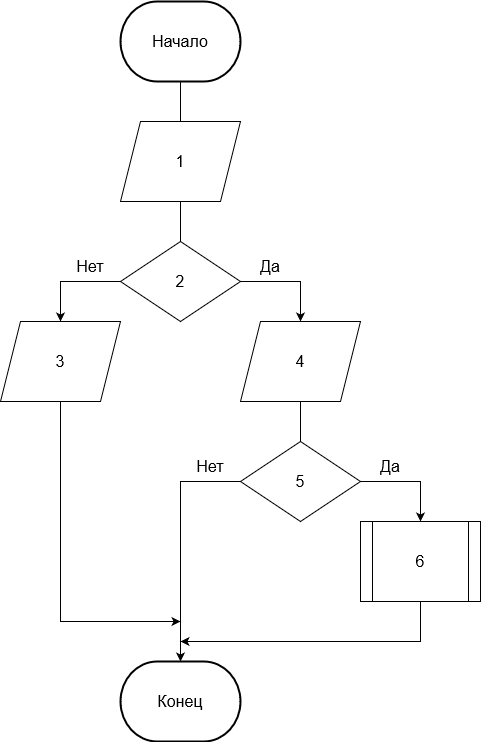

The diagram above was exported from draw.io. Its source (the exported page's mxGraphModel, read from the mxfile embedded in the PNG):
<mxGraphModel dx="1038" dy="1692" grid="1" gridSize="10" guides="1" tooltips="1" connect="1" arrows="1" fold="1" page="1" pageScale="1" pageWidth="827" pageHeight="1169" math="0" shadow="0">
  <root>
    <mxCell id="0" />
    <mxCell id="1" parent="0" />
    <mxCell id="xWibM8Qsefz-QHoGnPLA-108" style="edgeStyle=orthogonalEdgeStyle;rounded=0;orthogonalLoop=1;jettySize=auto;html=1;entryX=0.5;entryY=0;entryDx=0;entryDy=0;fontSize=16;endArrow=none;endFill=0;" edge="1" parent="1" source="xWibM8Qsefz-QHoGnPLA-1" target="xWibM8Qsefz-QHoGnPLA-107">
      <mxGeometry relative="1" as="geometry" />
    </mxCell>
    <mxCell id="xWibM8Qsefz-QHoGnPLA-1" value="&lt;font style=&quot;font-size: 16px;&quot;&gt;Начало&lt;/font&gt;" style="strokeWidth=2;html=1;shape=mxgraph.flowchart.terminator;whiteSpace=wrap;" vertex="1" parent="1">
      <mxGeometry x="320" y="-80" width="120" height="80" as="geometry" />
    </mxCell>
    <mxCell id="xWibM8Qsefz-QHoGnPLA-81" style="edgeStyle=orthogonalEdgeStyle;rounded=0;orthogonalLoop=1;jettySize=auto;html=1;entryX=0.5;entryY=0;entryDx=0;entryDy=0;fontSize=16;" edge="1" parent="1" source="xWibM8Qsefz-QHoGnPLA-83">
      <mxGeometry relative="1" as="geometry">
        <Array as="points">
          <mxPoint x="500" y="200" />
        </Array>
        <mxPoint x="500" y="240" as="targetPoint" />
      </mxGeometry>
    </mxCell>
    <mxCell id="xWibM8Qsefz-QHoGnPLA-82" style="edgeStyle=orthogonalEdgeStyle;rounded=0;orthogonalLoop=1;jettySize=auto;html=1;entryX=0.5;entryY=0;entryDx=0;entryDy=0;fontSize=16;" edge="1" parent="1" source="xWibM8Qsefz-QHoGnPLA-83">
      <mxGeometry relative="1" as="geometry">
        <Array as="points">
          <mxPoint x="260" y="200" />
        </Array>
        <mxPoint x="260" y="240" as="targetPoint" />
      </mxGeometry>
    </mxCell>
    <mxCell id="xWibM8Qsefz-QHoGnPLA-83" value="2" style="rhombus;whiteSpace=wrap;html=1;fontSize=16;" vertex="1" parent="1">
      <mxGeometry x="320" y="160" width="120" height="80" as="geometry" />
    </mxCell>
    <mxCell id="xWibM8Qsefz-QHoGnPLA-84" value="Да" style="text;html=1;strokeColor=none;fillColor=none;align=center;verticalAlign=middle;whiteSpace=wrap;rounded=0;fontSize=16;" vertex="1" parent="1">
      <mxGeometry x="440" y="170" width="60" height="30" as="geometry" />
    </mxCell>
    <mxCell id="xWibM8Qsefz-QHoGnPLA-85" value="Нет" style="text;html=1;strokeColor=none;fillColor=none;align=center;verticalAlign=middle;whiteSpace=wrap;rounded=0;fontSize=16;" vertex="1" parent="1">
      <mxGeometry x="260" y="170" width="60" height="30" as="geometry" />
    </mxCell>
    <mxCell id="xWibM8Qsefz-QHoGnPLA-106" style="edgeStyle=orthogonalEdgeStyle;rounded=0;orthogonalLoop=1;jettySize=auto;html=1;fontSize=16;endArrow=classic;endFill=1;" edge="1" parent="1" source="xWibM8Qsefz-QHoGnPLA-86">
      <mxGeometry relative="1" as="geometry">
        <mxPoint x="380" y="540" as="targetPoint" />
        <Array as="points">
          <mxPoint x="260" y="540" />
        </Array>
      </mxGeometry>
    </mxCell>
    <mxCell id="xWibM8Qsefz-QHoGnPLA-86" value="3" style="shape=parallelogram;perimeter=parallelogramPerimeter;whiteSpace=wrap;html=1;fixedSize=1;fontSize=16;" vertex="1" parent="1">
      <mxGeometry x="200" y="240" width="120" height="80" as="geometry" />
    </mxCell>
    <mxCell id="xWibM8Qsefz-QHoGnPLA-94" style="edgeStyle=orthogonalEdgeStyle;rounded=0;orthogonalLoop=1;jettySize=auto;html=1;entryX=0.5;entryY=0;entryDx=0;entryDy=0;fontSize=16;endArrow=none;endFill=0;" edge="1" parent="1" target="xWibM8Qsefz-QHoGnPLA-91">
      <mxGeometry relative="1" as="geometry">
        <mxPoint x="500" y="320" as="sourcePoint" />
      </mxGeometry>
    </mxCell>
    <mxCell id="xWibM8Qsefz-QHoGnPLA-89" style="edgeStyle=orthogonalEdgeStyle;rounded=0;orthogonalLoop=1;jettySize=auto;html=1;entryX=0.5;entryY=0;entryDx=0;entryDy=0;fontSize=16;" edge="1" parent="1" source="xWibM8Qsefz-QHoGnPLA-91">
      <mxGeometry relative="1" as="geometry">
        <Array as="points">
          <mxPoint x="620" y="400" />
        </Array>
        <mxPoint x="620" y="440" as="targetPoint" />
      </mxGeometry>
    </mxCell>
    <mxCell id="xWibM8Qsefz-QHoGnPLA-111" style="edgeStyle=orthogonalEdgeStyle;rounded=0;orthogonalLoop=1;jettySize=auto;html=1;entryX=0.5;entryY=0;entryDx=0;entryDy=0;entryPerimeter=0;fontSize=16;endArrow=classic;endFill=1;" edge="1" parent="1" source="xWibM8Qsefz-QHoGnPLA-91" target="xWibM8Qsefz-QHoGnPLA-97">
      <mxGeometry relative="1" as="geometry">
        <Array as="points">
          <mxPoint x="380" y="400" />
        </Array>
      </mxGeometry>
    </mxCell>
    <mxCell id="xWibM8Qsefz-QHoGnPLA-91" value="5" style="rhombus;whiteSpace=wrap;html=1;fontSize=16;" vertex="1" parent="1">
      <mxGeometry x="440" y="360" width="120" height="80" as="geometry" />
    </mxCell>
    <mxCell id="xWibM8Qsefz-QHoGnPLA-92" value="Да" style="text;html=1;strokeColor=none;fillColor=none;align=center;verticalAlign=middle;whiteSpace=wrap;rounded=0;fontSize=16;" vertex="1" parent="1">
      <mxGeometry x="560" y="370" width="60" height="30" as="geometry" />
    </mxCell>
    <mxCell id="xWibM8Qsefz-QHoGnPLA-93" value="Нет" style="text;html=1;strokeColor=none;fillColor=none;align=center;verticalAlign=middle;whiteSpace=wrap;rounded=0;fontSize=16;" vertex="1" parent="1">
      <mxGeometry x="380" y="370" width="60" height="30" as="geometry" />
    </mxCell>
    <mxCell id="xWibM8Qsefz-QHoGnPLA-104" style="edgeStyle=orthogonalEdgeStyle;rounded=0;orthogonalLoop=1;jettySize=auto;html=1;fontSize=16;endArrow=classic;endFill=1;" edge="1" parent="1" source="xWibM8Qsefz-QHoGnPLA-95">
      <mxGeometry relative="1" as="geometry">
        <mxPoint x="380" y="560" as="targetPoint" />
        <Array as="points">
          <mxPoint x="620" y="560" />
        </Array>
      </mxGeometry>
    </mxCell>
    <mxCell id="xWibM8Qsefz-QHoGnPLA-95" value="6" style="shape=process;whiteSpace=wrap;html=1;backgroundOutline=1;fontSize=16;" vertex="1" parent="1">
      <mxGeometry x="560" y="440" width="120" height="80" as="geometry" />
    </mxCell>
    <mxCell id="xWibM8Qsefz-QHoGnPLA-97" value="&lt;font style=&quot;font-size: 16px;&quot;&gt;Конец&lt;/font&gt;" style="strokeWidth=2;html=1;shape=mxgraph.flowchart.terminator;whiteSpace=wrap;" vertex="1" parent="1">
      <mxGeometry x="320" y="580" width="120" height="80" as="geometry" />
    </mxCell>
    <mxCell id="xWibM8Qsefz-QHoGnPLA-109" style="edgeStyle=orthogonalEdgeStyle;rounded=0;orthogonalLoop=1;jettySize=auto;html=1;exitX=0.5;exitY=1;exitDx=0;exitDy=0;entryX=0.5;entryY=0;entryDx=0;entryDy=0;fontSize=16;endArrow=none;endFill=0;" edge="1" parent="1" source="xWibM8Qsefz-QHoGnPLA-107" target="xWibM8Qsefz-QHoGnPLA-83">
      <mxGeometry relative="1" as="geometry" />
    </mxCell>
    <mxCell id="xWibM8Qsefz-QHoGnPLA-107" value="1" style="shape=parallelogram;perimeter=parallelogramPerimeter;whiteSpace=wrap;html=1;fixedSize=1;fontSize=16;" vertex="1" parent="1">
      <mxGeometry x="320" y="40" width="120" height="80" as="geometry" />
    </mxCell>
    <mxCell id="xWibM8Qsefz-QHoGnPLA-110" value="4" style="shape=parallelogram;perimeter=parallelogramPerimeter;whiteSpace=wrap;html=1;fixedSize=1;fontSize=16;" vertex="1" parent="1">
      <mxGeometry x="440" y="240" width="120" height="80" as="geometry" />
    </mxCell>
  </root>
</mxGraphModel>